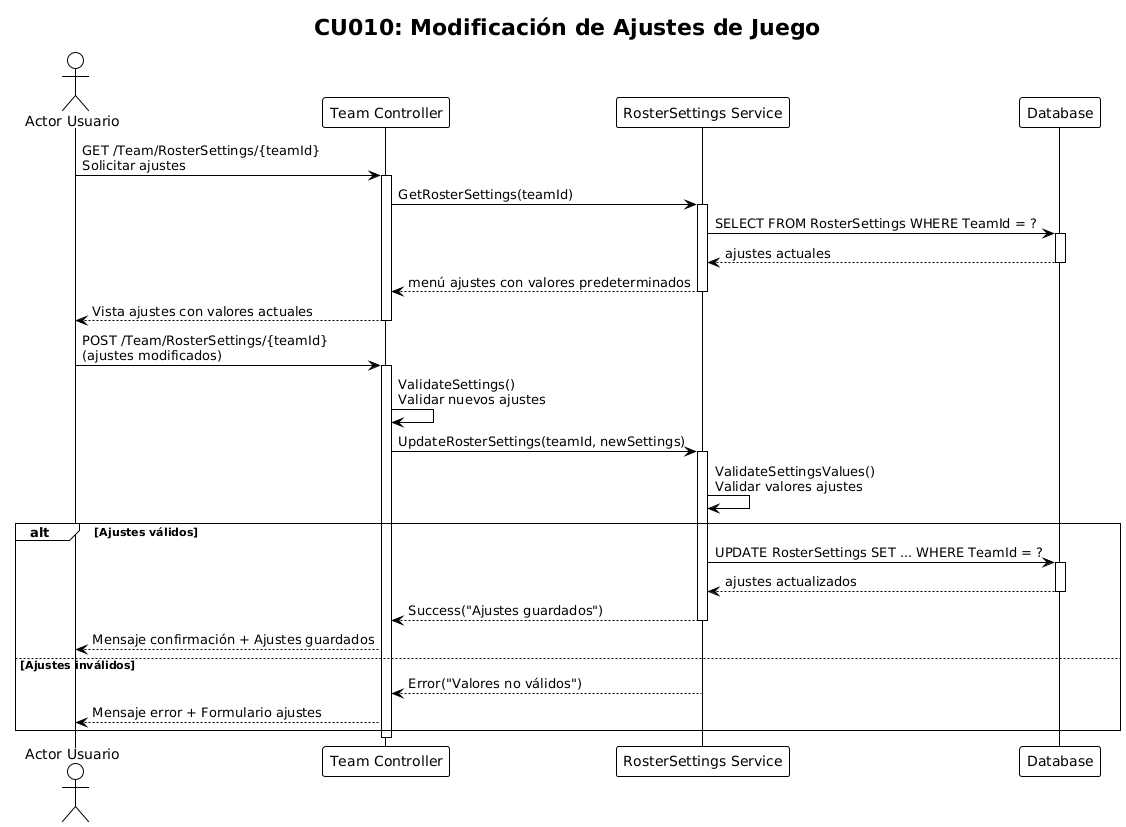

The diagram above was rendered by PlantUML. Its source (embedded in the PNG):
@startuml
!theme plain
title CU010: Modificación de Ajustes de Juego

actor "Actor Usuario" as usuario
participant "Team Controller" as controller
participant "RosterSettings Service" as rosterService
participant "Database" as db

usuario -> controller : GET /Team/RosterSettings/{teamId}\nSolicitar ajustes
activate controller

controller -> rosterService : GetRosterSettings(teamId)
activate rosterService
rosterService -> db : SELECT FROM RosterSettings WHERE TeamId = ?
activate db
db --> rosterService : ajustes actuales
deactivate db
rosterService --> controller : menú ajustes con valores predeterminados
deactivate rosterService

controller --> usuario : Vista ajustes con valores actuales
deactivate controller

usuario -> controller : POST /Team/RosterSettings/{teamId}\n(ajustes modificados)
activate controller

controller -> controller : ValidateSettings()\nValidar nuevos ajustes

controller -> rosterService : UpdateRosterSettings(teamId, newSettings)
activate rosterService

rosterService -> rosterService : ValidateSettingsValues()\nValidar valores ajustes

alt Ajustes válidos
    rosterService -> db : UPDATE RosterSettings SET ... WHERE TeamId = ?
    activate db
    db --> rosterService : ajustes actualizados
    deactivate db
    
    rosterService --> controller : Success("Ajustes guardados")
    deactivate rosterService
    controller --> usuario : Mensaje confirmación + Ajustes guardados
else Ajustes inválidos
    rosterService --> controller : Error("Valores no válidos")
    deactivate rosterService
    controller --> usuario : Mensaje error + Formulario ajustes
end

deactivate controller
@enduml